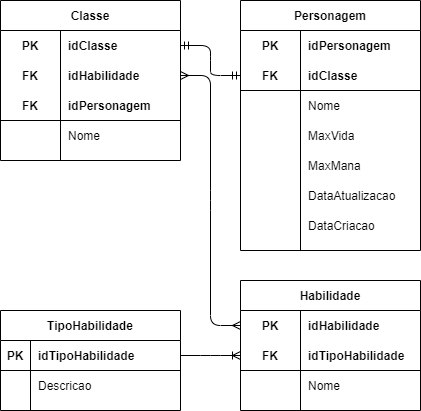

The diagram above was exported from draw.io. Its source (the exported page's mxGraphModel, read from the mxfile embedded in the PNG):
<mxGraphModel dx="868" dy="482" grid="1" gridSize="10" guides="1" tooltips="1" connect="1" arrows="1" fold="1" page="1" pageScale="1" pageWidth="827" pageHeight="1169" math="0" shadow="0">
  <root>
    <mxCell id="jd4WkaCsJAqi4IVzWZH3-0" />
    <mxCell id="jd4WkaCsJAqi4IVzWZH3-1" parent="jd4WkaCsJAqi4IVzWZH3-0" />
    <mxCell id="jd4WkaCsJAqi4IVzWZH3-2" value="Personagem" style="shape=table;startSize=30;container=1;collapsible=1;childLayout=tableLayout;fixedRows=1;rowLines=0;fontStyle=1;align=center;resizeLast=1;" vertex="1" parent="jd4WkaCsJAqi4IVzWZH3-1">
      <mxGeometry x="450" y="80" width="180" height="250" as="geometry" />
    </mxCell>
    <mxCell id="jd4WkaCsJAqi4IVzWZH3-3" value="" style="shape=partialRectangle;collapsible=0;dropTarget=0;pointerEvents=0;fillColor=none;top=0;left=0;bottom=0;right=0;points=[[0,0.5],[1,0.5]];portConstraint=eastwest;" vertex="1" parent="jd4WkaCsJAqi4IVzWZH3-2">
      <mxGeometry y="30" width="180" height="30" as="geometry" />
    </mxCell>
    <mxCell id="jd4WkaCsJAqi4IVzWZH3-4" value="PK" style="shape=partialRectangle;connectable=0;fillColor=none;top=0;left=0;bottom=0;right=0;fontStyle=1;overflow=hidden;" vertex="1" parent="jd4WkaCsJAqi4IVzWZH3-3">
      <mxGeometry width="60" height="30" as="geometry" />
    </mxCell>
    <mxCell id="jd4WkaCsJAqi4IVzWZH3-5" value="idPersonagem" style="shape=partialRectangle;connectable=0;fillColor=none;top=0;left=0;bottom=0;right=0;align=left;spacingLeft=6;fontStyle=1;overflow=hidden;" vertex="1" parent="jd4WkaCsJAqi4IVzWZH3-3">
      <mxGeometry x="60" width="120" height="30" as="geometry" />
    </mxCell>
    <mxCell id="jd4WkaCsJAqi4IVzWZH3-6" value="" style="shape=partialRectangle;collapsible=0;dropTarget=0;pointerEvents=0;fillColor=none;top=0;left=0;bottom=1;right=0;points=[[0,0.5],[1,0.5]];portConstraint=eastwest;" vertex="1" parent="jd4WkaCsJAqi4IVzWZH3-2">
      <mxGeometry y="60" width="180" height="30" as="geometry" />
    </mxCell>
    <mxCell id="jd4WkaCsJAqi4IVzWZH3-7" value="FK" style="shape=partialRectangle;connectable=0;fillColor=none;top=0;left=0;bottom=0;right=0;fontStyle=1;overflow=hidden;" vertex="1" parent="jd4WkaCsJAqi4IVzWZH3-6">
      <mxGeometry width="60" height="30" as="geometry" />
    </mxCell>
    <mxCell id="jd4WkaCsJAqi4IVzWZH3-8" value="idClasse" style="shape=partialRectangle;connectable=0;fillColor=none;top=0;left=0;bottom=0;right=0;align=left;spacingLeft=6;fontStyle=1;overflow=hidden;" vertex="1" parent="jd4WkaCsJAqi4IVzWZH3-6">
      <mxGeometry x="60" width="120" height="30" as="geometry" />
    </mxCell>
    <mxCell id="jd4WkaCsJAqi4IVzWZH3-9" value="" style="shape=partialRectangle;collapsible=0;dropTarget=0;pointerEvents=0;fillColor=none;top=0;left=0;bottom=0;right=0;points=[[0,0.5],[1,0.5]];portConstraint=eastwest;" vertex="1" parent="jd4WkaCsJAqi4IVzWZH3-2">
      <mxGeometry y="90" width="180" height="30" as="geometry" />
    </mxCell>
    <mxCell id="jd4WkaCsJAqi4IVzWZH3-10" value="" style="shape=partialRectangle;connectable=0;fillColor=none;top=0;left=0;bottom=0;right=0;editable=1;overflow=hidden;" vertex="1" parent="jd4WkaCsJAqi4IVzWZH3-9">
      <mxGeometry width="60" height="30" as="geometry" />
    </mxCell>
    <mxCell id="jd4WkaCsJAqi4IVzWZH3-11" value="Nome" style="shape=partialRectangle;connectable=0;fillColor=none;top=0;left=0;bottom=0;right=0;align=left;spacingLeft=6;overflow=hidden;" vertex="1" parent="jd4WkaCsJAqi4IVzWZH3-9">
      <mxGeometry x="60" width="120" height="30" as="geometry" />
    </mxCell>
    <mxCell id="jd4WkaCsJAqi4IVzWZH3-12" value="" style="shape=partialRectangle;collapsible=0;dropTarget=0;pointerEvents=0;fillColor=none;top=0;left=0;bottom=0;right=0;points=[[0,0.5],[1,0.5]];portConstraint=eastwest;" vertex="1" parent="jd4WkaCsJAqi4IVzWZH3-2">
      <mxGeometry y="120" width="180" height="30" as="geometry" />
    </mxCell>
    <mxCell id="jd4WkaCsJAqi4IVzWZH3-13" value="" style="shape=partialRectangle;connectable=0;fillColor=none;top=0;left=0;bottom=0;right=0;editable=1;overflow=hidden;" vertex="1" parent="jd4WkaCsJAqi4IVzWZH3-12">
      <mxGeometry width="60" height="30" as="geometry" />
    </mxCell>
    <mxCell id="jd4WkaCsJAqi4IVzWZH3-14" value="MaxVida" style="shape=partialRectangle;connectable=0;fillColor=none;top=0;left=0;bottom=0;right=0;align=left;spacingLeft=6;overflow=hidden;" vertex="1" parent="jd4WkaCsJAqi4IVzWZH3-12">
      <mxGeometry x="60" width="120" height="30" as="geometry" />
    </mxCell>
    <mxCell id="jd4WkaCsJAqi4IVzWZH3-15" value="" style="shape=partialRectangle;collapsible=0;dropTarget=0;pointerEvents=0;fillColor=none;top=0;left=0;bottom=0;right=0;points=[[0,0.5],[1,0.5]];portConstraint=eastwest;" vertex="1" parent="jd4WkaCsJAqi4IVzWZH3-2">
      <mxGeometry y="150" width="180" height="30" as="geometry" />
    </mxCell>
    <mxCell id="jd4WkaCsJAqi4IVzWZH3-16" value="" style="shape=partialRectangle;connectable=0;fillColor=none;top=0;left=0;bottom=0;right=0;editable=1;overflow=hidden;" vertex="1" parent="jd4WkaCsJAqi4IVzWZH3-15">
      <mxGeometry width="60" height="30" as="geometry" />
    </mxCell>
    <mxCell id="jd4WkaCsJAqi4IVzWZH3-17" value="MaxMana" style="shape=partialRectangle;connectable=0;fillColor=none;top=0;left=0;bottom=0;right=0;align=left;spacingLeft=6;overflow=hidden;" vertex="1" parent="jd4WkaCsJAqi4IVzWZH3-15">
      <mxGeometry x="60" width="120" height="30" as="geometry" />
    </mxCell>
    <mxCell id="jd4WkaCsJAqi4IVzWZH3-18" value="" style="shape=partialRectangle;collapsible=0;dropTarget=0;pointerEvents=0;fillColor=none;top=0;left=0;bottom=0;right=0;points=[[0,0.5],[1,0.5]];portConstraint=eastwest;" vertex="1" parent="jd4WkaCsJAqi4IVzWZH3-2">
      <mxGeometry y="180" width="180" height="30" as="geometry" />
    </mxCell>
    <mxCell id="jd4WkaCsJAqi4IVzWZH3-19" value="" style="shape=partialRectangle;connectable=0;fillColor=none;top=0;left=0;bottom=0;right=0;editable=1;overflow=hidden;" vertex="1" parent="jd4WkaCsJAqi4IVzWZH3-18">
      <mxGeometry width="60" height="30" as="geometry" />
    </mxCell>
    <mxCell id="jd4WkaCsJAqi4IVzWZH3-20" value="DataAtualizacao" style="shape=partialRectangle;connectable=0;fillColor=none;top=0;left=0;bottom=0;right=0;align=left;spacingLeft=6;overflow=hidden;" vertex="1" parent="jd4WkaCsJAqi4IVzWZH3-18">
      <mxGeometry x="60" width="120" height="30" as="geometry" />
    </mxCell>
    <mxCell id="jd4WkaCsJAqi4IVzWZH3-21" value="" style="shape=partialRectangle;collapsible=0;dropTarget=0;pointerEvents=0;fillColor=none;top=0;left=0;bottom=0;right=0;points=[[0,0.5],[1,0.5]];portConstraint=eastwest;" vertex="1" parent="jd4WkaCsJAqi4IVzWZH3-2">
      <mxGeometry y="210" width="180" height="30" as="geometry" />
    </mxCell>
    <mxCell id="jd4WkaCsJAqi4IVzWZH3-22" value="" style="shape=partialRectangle;connectable=0;fillColor=none;top=0;left=0;bottom=0;right=0;editable=1;overflow=hidden;" vertex="1" parent="jd4WkaCsJAqi4IVzWZH3-21">
      <mxGeometry width="60" height="30" as="geometry" />
    </mxCell>
    <mxCell id="jd4WkaCsJAqi4IVzWZH3-23" value="DataCriacao" style="shape=partialRectangle;connectable=0;fillColor=none;top=0;left=0;bottom=0;right=0;align=left;spacingLeft=6;overflow=hidden;" vertex="1" parent="jd4WkaCsJAqi4IVzWZH3-21">
      <mxGeometry x="60" width="120" height="30" as="geometry" />
    </mxCell>
    <mxCell id="jd4WkaCsJAqi4IVzWZH3-24" value="" style="edgeStyle=entityRelationEdgeStyle;fontSize=12;html=1;endArrow=ERmandOne;startArrow=ERmandOne;exitX=1;exitY=0.5;exitDx=0;exitDy=0;entryX=0;entryY=0.5;entryDx=0;entryDy=0;" edge="1" parent="jd4WkaCsJAqi4IVzWZH3-1" source="jd4WkaCsJAqi4IVzWZH3-26" target="jd4WkaCsJAqi4IVzWZH3-6">
      <mxGeometry width="100" height="100" relative="1" as="geometry">
        <mxPoint x="390" y="125" as="sourcePoint" />
        <mxPoint x="520" y="180" as="targetPoint" />
      </mxGeometry>
    </mxCell>
    <mxCell id="jd4WkaCsJAqi4IVzWZH3-25" value="Classe" style="shape=table;startSize=30;container=1;collapsible=1;childLayout=tableLayout;fixedRows=1;rowLines=0;fontStyle=1;align=center;resizeLast=1;" vertex="1" parent="jd4WkaCsJAqi4IVzWZH3-1">
      <mxGeometry x="210" y="80" width="180" height="160" as="geometry" />
    </mxCell>
    <mxCell id="jd4WkaCsJAqi4IVzWZH3-26" value="" style="shape=partialRectangle;collapsible=0;dropTarget=0;pointerEvents=0;fillColor=none;top=0;left=0;bottom=0;right=0;points=[[0,0.5],[1,0.5]];portConstraint=eastwest;" vertex="1" parent="jd4WkaCsJAqi4IVzWZH3-25">
      <mxGeometry y="30" width="180" height="30" as="geometry" />
    </mxCell>
    <mxCell id="jd4WkaCsJAqi4IVzWZH3-27" value="PK" style="shape=partialRectangle;connectable=0;fillColor=none;top=0;left=0;bottom=0;right=0;fontStyle=1;overflow=hidden;" vertex="1" parent="jd4WkaCsJAqi4IVzWZH3-26">
      <mxGeometry width="60" height="30" as="geometry" />
    </mxCell>
    <mxCell id="jd4WkaCsJAqi4IVzWZH3-28" value="idClasse" style="shape=partialRectangle;connectable=0;fillColor=none;top=0;left=0;bottom=0;right=0;align=left;spacingLeft=6;fontStyle=1;overflow=hidden;" vertex="1" parent="jd4WkaCsJAqi4IVzWZH3-26">
      <mxGeometry x="60" width="120" height="30" as="geometry" />
    </mxCell>
    <mxCell id="jd4WkaCsJAqi4IVzWZH3-29" value="" style="shape=partialRectangle;collapsible=0;dropTarget=0;pointerEvents=0;fillColor=none;top=0;left=0;bottom=0;right=0;points=[[0,0.5],[1,0.5]];portConstraint=eastwest;" vertex="1" parent="jd4WkaCsJAqi4IVzWZH3-25">
      <mxGeometry y="60" width="180" height="30" as="geometry" />
    </mxCell>
    <mxCell id="jd4WkaCsJAqi4IVzWZH3-30" value="FK" style="shape=partialRectangle;connectable=0;fillColor=none;top=0;left=0;bottom=0;right=0;fontStyle=1;overflow=hidden;" vertex="1" parent="jd4WkaCsJAqi4IVzWZH3-29">
      <mxGeometry width="60" height="30" as="geometry" />
    </mxCell>
    <mxCell id="jd4WkaCsJAqi4IVzWZH3-31" value="idHabilidade" style="shape=partialRectangle;connectable=0;fillColor=none;top=0;left=0;bottom=0;right=0;align=left;spacingLeft=6;fontStyle=1;overflow=hidden;" vertex="1" parent="jd4WkaCsJAqi4IVzWZH3-29">
      <mxGeometry x="60" width="120" height="30" as="geometry" />
    </mxCell>
    <mxCell id="jd4WkaCsJAqi4IVzWZH3-32" value="" style="shape=partialRectangle;collapsible=0;dropTarget=0;pointerEvents=0;fillColor=none;top=0;left=0;bottom=1;right=0;points=[[0,0.5],[1,0.5]];portConstraint=eastwest;" vertex="1" parent="jd4WkaCsJAqi4IVzWZH3-25">
      <mxGeometry y="90" width="180" height="30" as="geometry" />
    </mxCell>
    <mxCell id="jd4WkaCsJAqi4IVzWZH3-33" value="FK" style="shape=partialRectangle;connectable=0;fillColor=none;top=0;left=0;bottom=0;right=0;fontStyle=1;overflow=hidden;" vertex="1" parent="jd4WkaCsJAqi4IVzWZH3-32">
      <mxGeometry width="60" height="30" as="geometry" />
    </mxCell>
    <mxCell id="jd4WkaCsJAqi4IVzWZH3-34" value="idPersonagem" style="shape=partialRectangle;connectable=0;fillColor=none;top=0;left=0;bottom=0;right=0;align=left;spacingLeft=6;fontStyle=1;overflow=hidden;" vertex="1" parent="jd4WkaCsJAqi4IVzWZH3-32">
      <mxGeometry x="60" width="120" height="30" as="geometry" />
    </mxCell>
    <mxCell id="jd4WkaCsJAqi4IVzWZH3-35" value="" style="shape=partialRectangle;collapsible=0;dropTarget=0;pointerEvents=0;fillColor=none;top=0;left=0;bottom=0;right=0;points=[[0,0.5],[1,0.5]];portConstraint=eastwest;" vertex="1" parent="jd4WkaCsJAqi4IVzWZH3-25">
      <mxGeometry y="120" width="180" height="30" as="geometry" />
    </mxCell>
    <mxCell id="jd4WkaCsJAqi4IVzWZH3-36" value="" style="shape=partialRectangle;connectable=0;fillColor=none;top=0;left=0;bottom=0;right=0;editable=1;overflow=hidden;" vertex="1" parent="jd4WkaCsJAqi4IVzWZH3-35">
      <mxGeometry width="60" height="30" as="geometry" />
    </mxCell>
    <mxCell id="jd4WkaCsJAqi4IVzWZH3-37" value="Nome" style="shape=partialRectangle;connectable=0;fillColor=none;top=0;left=0;bottom=0;right=0;align=left;spacingLeft=6;overflow=hidden;" vertex="1" parent="jd4WkaCsJAqi4IVzWZH3-35">
      <mxGeometry x="60" width="120" height="30" as="geometry" />
    </mxCell>
    <mxCell id="jd4WkaCsJAqi4IVzWZH3-38" value="Habilidade" style="shape=table;startSize=30;container=1;collapsible=1;childLayout=tableLayout;fixedRows=1;rowLines=0;fontStyle=1;align=center;resizeLast=1;" vertex="1" parent="jd4WkaCsJAqi4IVzWZH3-1">
      <mxGeometry x="450" y="360" width="180" height="130" as="geometry" />
    </mxCell>
    <mxCell id="jd4WkaCsJAqi4IVzWZH3-39" value="" style="shape=partialRectangle;collapsible=0;dropTarget=0;pointerEvents=0;fillColor=none;top=0;left=0;bottom=0;right=0;points=[[0,0.5],[1,0.5]];portConstraint=eastwest;" vertex="1" parent="jd4WkaCsJAqi4IVzWZH3-38">
      <mxGeometry y="30" width="180" height="30" as="geometry" />
    </mxCell>
    <mxCell id="jd4WkaCsJAqi4IVzWZH3-40" value="PK" style="shape=partialRectangle;connectable=0;fillColor=none;top=0;left=0;bottom=0;right=0;fontStyle=1;overflow=hidden;" vertex="1" parent="jd4WkaCsJAqi4IVzWZH3-39">
      <mxGeometry width="60" height="30" as="geometry" />
    </mxCell>
    <mxCell id="jd4WkaCsJAqi4IVzWZH3-41" value="idHabilidade" style="shape=partialRectangle;connectable=0;fillColor=none;top=0;left=0;bottom=0;right=0;align=left;spacingLeft=6;fontStyle=1;overflow=hidden;" vertex="1" parent="jd4WkaCsJAqi4IVzWZH3-39">
      <mxGeometry x="60" width="120" height="30" as="geometry" />
    </mxCell>
    <mxCell id="jd4WkaCsJAqi4IVzWZH3-42" value="" style="shape=partialRectangle;collapsible=0;dropTarget=0;pointerEvents=0;fillColor=none;top=0;left=0;bottom=1;right=0;points=[[0,0.5],[1,0.5]];portConstraint=eastwest;" vertex="1" parent="jd4WkaCsJAqi4IVzWZH3-38">
      <mxGeometry y="60" width="180" height="30" as="geometry" />
    </mxCell>
    <mxCell id="jd4WkaCsJAqi4IVzWZH3-43" value="FK" style="shape=partialRectangle;connectable=0;fillColor=none;top=0;left=0;bottom=0;right=0;fontStyle=1;overflow=hidden;" vertex="1" parent="jd4WkaCsJAqi4IVzWZH3-42">
      <mxGeometry width="60" height="30" as="geometry" />
    </mxCell>
    <mxCell id="jd4WkaCsJAqi4IVzWZH3-44" value="idTipoHabilidade" style="shape=partialRectangle;connectable=0;fillColor=none;top=0;left=0;bottom=0;right=0;align=left;spacingLeft=6;fontStyle=1;overflow=hidden;" vertex="1" parent="jd4WkaCsJAqi4IVzWZH3-42">
      <mxGeometry x="60" width="120" height="30" as="geometry" />
    </mxCell>
    <mxCell id="jd4WkaCsJAqi4IVzWZH3-45" value="" style="shape=partialRectangle;collapsible=0;dropTarget=0;pointerEvents=0;fillColor=none;top=0;left=0;bottom=0;right=0;points=[[0,0.5],[1,0.5]];portConstraint=eastwest;" vertex="1" parent="jd4WkaCsJAqi4IVzWZH3-38">
      <mxGeometry y="90" width="180" height="30" as="geometry" />
    </mxCell>
    <mxCell id="jd4WkaCsJAqi4IVzWZH3-46" value="" style="shape=partialRectangle;connectable=0;fillColor=none;top=0;left=0;bottom=0;right=0;editable=1;overflow=hidden;" vertex="1" parent="jd4WkaCsJAqi4IVzWZH3-45">
      <mxGeometry width="60" height="30" as="geometry" />
    </mxCell>
    <mxCell id="jd4WkaCsJAqi4IVzWZH3-47" value="Nome" style="shape=partialRectangle;connectable=0;fillColor=none;top=0;left=0;bottom=0;right=0;align=left;spacingLeft=6;overflow=hidden;" vertex="1" parent="jd4WkaCsJAqi4IVzWZH3-45">
      <mxGeometry x="60" width="120" height="30" as="geometry" />
    </mxCell>
    <mxCell id="jd4WkaCsJAqi4IVzWZH3-48" value="" style="edgeStyle=entityRelationEdgeStyle;fontSize=12;html=1;endArrow=ERmany;startArrow=ERmany;exitX=1;exitY=0.5;exitDx=0;exitDy=0;entryX=0;entryY=0.5;entryDx=0;entryDy=0;" edge="1" parent="jd4WkaCsJAqi4IVzWZH3-1" source="jd4WkaCsJAqi4IVzWZH3-29" target="jd4WkaCsJAqi4IVzWZH3-39">
      <mxGeometry width="100" height="100" relative="1" as="geometry">
        <mxPoint x="420" y="280" as="sourcePoint" />
        <mxPoint x="520" y="180" as="targetPoint" />
      </mxGeometry>
    </mxCell>
    <mxCell id="jd4WkaCsJAqi4IVzWZH3-49" value="TipoHabilidade" style="shape=table;startSize=30;container=1;collapsible=1;childLayout=tableLayout;fixedRows=1;rowLines=0;fontStyle=1;align=center;resizeLast=1;" vertex="1" parent="jd4WkaCsJAqi4IVzWZH3-1">
      <mxGeometry x="210" y="390" width="180" height="100" as="geometry" />
    </mxCell>
    <mxCell id="jd4WkaCsJAqi4IVzWZH3-50" value="" style="shape=partialRectangle;collapsible=0;dropTarget=0;pointerEvents=0;fillColor=none;top=0;left=0;bottom=1;right=0;points=[[0,0.5],[1,0.5]];portConstraint=eastwest;" vertex="1" parent="jd4WkaCsJAqi4IVzWZH3-49">
      <mxGeometry y="30" width="180" height="30" as="geometry" />
    </mxCell>
    <mxCell id="jd4WkaCsJAqi4IVzWZH3-51" value="PK" style="shape=partialRectangle;connectable=0;fillColor=none;top=0;left=0;bottom=0;right=0;fontStyle=1;overflow=hidden;" vertex="1" parent="jd4WkaCsJAqi4IVzWZH3-50">
      <mxGeometry width="30" height="30" as="geometry" />
    </mxCell>
    <mxCell id="jd4WkaCsJAqi4IVzWZH3-52" value="idTipoHabilidade" style="shape=partialRectangle;connectable=0;fillColor=none;top=0;left=0;bottom=0;right=0;align=left;spacingLeft=6;fontStyle=1;overflow=hidden;" vertex="1" parent="jd4WkaCsJAqi4IVzWZH3-50">
      <mxGeometry x="30" width="150" height="30" as="geometry" />
    </mxCell>
    <mxCell id="jd4WkaCsJAqi4IVzWZH3-53" value="" style="shape=partialRectangle;collapsible=0;dropTarget=0;pointerEvents=0;fillColor=none;top=0;left=0;bottom=0;right=0;points=[[0,0.5],[1,0.5]];portConstraint=eastwest;" vertex="1" parent="jd4WkaCsJAqi4IVzWZH3-49">
      <mxGeometry y="60" width="180" height="30" as="geometry" />
    </mxCell>
    <mxCell id="jd4WkaCsJAqi4IVzWZH3-54" value="" style="shape=partialRectangle;connectable=0;fillColor=none;top=0;left=0;bottom=0;right=0;editable=1;overflow=hidden;" vertex="1" parent="jd4WkaCsJAqi4IVzWZH3-53">
      <mxGeometry width="30" height="30" as="geometry" />
    </mxCell>
    <mxCell id="jd4WkaCsJAqi4IVzWZH3-55" value="Descricao" style="shape=partialRectangle;connectable=0;fillColor=none;top=0;left=0;bottom=0;right=0;align=left;spacingLeft=6;overflow=hidden;" vertex="1" parent="jd4WkaCsJAqi4IVzWZH3-53">
      <mxGeometry x="30" width="150" height="30" as="geometry" />
    </mxCell>
    <mxCell id="jd4WkaCsJAqi4IVzWZH3-56" value="" style="edgeStyle=entityRelationEdgeStyle;fontSize=12;html=1;endArrow=ERoneToMany;exitX=1;exitY=0.5;exitDx=0;exitDy=0;entryX=0;entryY=0.5;entryDx=0;entryDy=0;" edge="1" parent="jd4WkaCsJAqi4IVzWZH3-1" source="jd4WkaCsJAqi4IVzWZH3-50" target="jd4WkaCsJAqi4IVzWZH3-42">
      <mxGeometry width="100" height="100" relative="1" as="geometry">
        <mxPoint x="420" y="400" as="sourcePoint" />
        <mxPoint x="520" y="300" as="targetPoint" />
      </mxGeometry>
    </mxCell>
  </root>
</mxGraphModel>